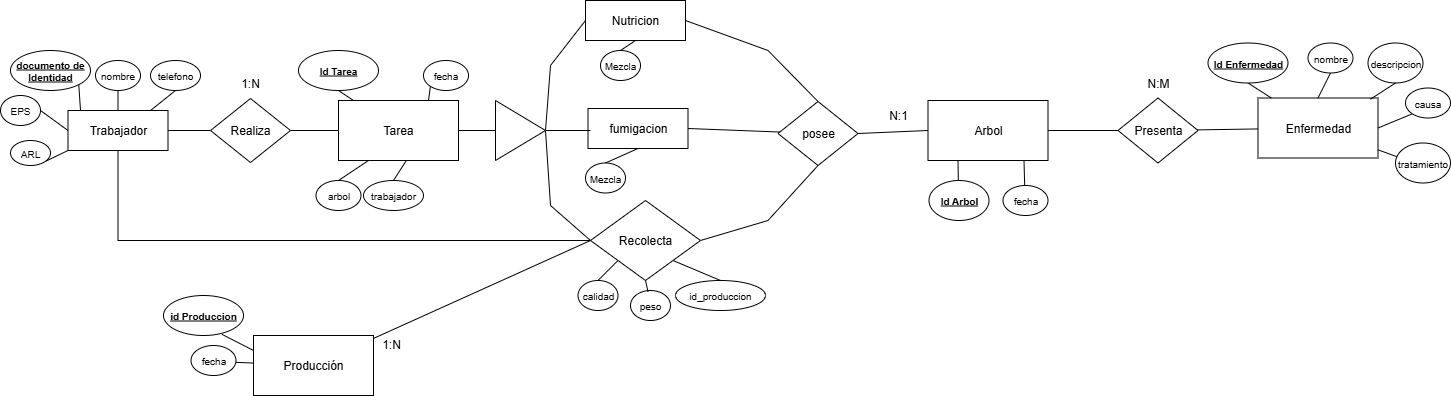

The diagram above was exported from draw.io. Its source (the exported page's mxGraphModel, read from the mxfile embedded in the PNG):
<mxGraphModel dx="1642" dy="1340" grid="1" gridSize="10" guides="1" tooltips="1" connect="1" arrows="1" fold="1" page="1" pageScale="1" pageWidth="827" pageHeight="1169" math="0" shadow="0">
  <root>
    <mxCell id="0" />
    <mxCell id="1" parent="0" />
    <mxCell id="vQ4SdBYQz_ni_Vs381o3-208" value="" style="group" parent="1" vertex="1" connectable="0">
      <mxGeometry x="80" y="180" width="200" height="115" as="geometry" />
    </mxCell>
    <mxCell id="vQ4SdBYQz_ni_Vs381o3-209" value="Trabajador" style="rounded=0;whiteSpace=wrap;html=1;" parent="vQ4SdBYQz_ni_Vs381o3-208" vertex="1">
      <mxGeometry x="67.5" y="60" width="100" height="40" as="geometry" />
    </mxCell>
    <mxCell id="vQ4SdBYQz_ni_Vs381o3-210" value="d&lt;span style=&quot;background-color: transparent; color: light-dark(rgb(0, 0, 0), rgb(255, 255, 255));&quot;&gt;ocumento de Identidad&lt;/span&gt;" style="ellipse;whiteSpace=wrap;html=1;fontSize=10;fontStyle=5;rounded=0;" parent="vQ4SdBYQz_ni_Vs381o3-208" vertex="1">
      <mxGeometry x="10" width="80" height="40" as="geometry" />
    </mxCell>
    <mxCell id="vQ4SdBYQz_ni_Vs381o3-211" style="rounded=0;orthogonalLoop=1;jettySize=auto;html=1;exitX=0.5;exitY=1;exitDx=0;exitDy=0;entryX=0.5;entryY=0;entryDx=0;entryDy=0;endArrow=none;endFill=0;" parent="vQ4SdBYQz_ni_Vs381o3-208" source="vQ4SdBYQz_ni_Vs381o3-212" target="vQ4SdBYQz_ni_Vs381o3-209" edge="1">
      <mxGeometry relative="1" as="geometry" />
    </mxCell>
    <mxCell id="vQ4SdBYQz_ni_Vs381o3-212" value="nombre" style="ellipse;whiteSpace=wrap;html=1;fontSize=10;rounded=0;" parent="vQ4SdBYQz_ni_Vs381o3-208" vertex="1">
      <mxGeometry x="95" y="10" width="45" height="30" as="geometry" />
    </mxCell>
    <mxCell id="vQ4SdBYQz_ni_Vs381o3-213" style="rounded=0;orthogonalLoop=1;jettySize=auto;html=1;exitX=0.5;exitY=1;exitDx=0;exitDy=0;entryX=1;entryY=0;entryDx=0;entryDy=0;endArrow=none;endFill=0;" parent="vQ4SdBYQz_ni_Vs381o3-208" source="vQ4SdBYQz_ni_Vs381o3-214" target="vQ4SdBYQz_ni_Vs381o3-209" edge="1">
      <mxGeometry relative="1" as="geometry">
        <Array as="points">
          <mxPoint x="150" y="60" />
        </Array>
      </mxGeometry>
    </mxCell>
    <mxCell id="vQ4SdBYQz_ni_Vs381o3-214" value="telefono" style="ellipse;whiteSpace=wrap;html=1;fontSize=10;rounded=0;" parent="vQ4SdBYQz_ni_Vs381o3-208" vertex="1">
      <mxGeometry x="150" y="10" width="50" height="30" as="geometry" />
    </mxCell>
    <mxCell id="vQ4SdBYQz_ni_Vs381o3-215" style="rounded=0;orthogonalLoop=1;jettySize=auto;html=1;exitX=1;exitY=0.5;exitDx=0;exitDy=0;entryX=0;entryY=0.5;entryDx=0;entryDy=0;endArrow=none;endFill=0;" parent="vQ4SdBYQz_ni_Vs381o3-208" source="vQ4SdBYQz_ni_Vs381o3-216" target="vQ4SdBYQz_ni_Vs381o3-209" edge="1">
      <mxGeometry relative="1" as="geometry" />
    </mxCell>
    <mxCell id="vQ4SdBYQz_ni_Vs381o3-216" value="EPS" style="ellipse;whiteSpace=wrap;html=1;fontSize=10;rounded=0;" parent="vQ4SdBYQz_ni_Vs381o3-208" vertex="1">
      <mxGeometry y="45" width="40" height="30" as="geometry" />
    </mxCell>
    <mxCell id="vQ4SdBYQz_ni_Vs381o3-217" style="rounded=0;orthogonalLoop=1;jettySize=auto;html=1;exitX=1;exitY=1;exitDx=0;exitDy=0;entryX=0;entryY=1;entryDx=0;entryDy=0;endArrow=none;endFill=0;" parent="vQ4SdBYQz_ni_Vs381o3-208" source="vQ4SdBYQz_ni_Vs381o3-218" target="vQ4SdBYQz_ni_Vs381o3-209" edge="1">
      <mxGeometry relative="1" as="geometry" />
    </mxCell>
    <mxCell id="vQ4SdBYQz_ni_Vs381o3-218" value="ARL" style="ellipse;whiteSpace=wrap;html=1;fontSize=10;rounded=0;" parent="vQ4SdBYQz_ni_Vs381o3-208" vertex="1">
      <mxGeometry x="10" y="90" width="40" height="25" as="geometry" />
    </mxCell>
    <mxCell id="vQ4SdBYQz_ni_Vs381o3-219" style="rounded=0;orthogonalLoop=1;jettySize=auto;html=1;exitX=1;exitY=1;exitDx=0;exitDy=0;endArrow=none;endFill=0;" parent="vQ4SdBYQz_ni_Vs381o3-208" source="vQ4SdBYQz_ni_Vs381o3-210" edge="1">
      <mxGeometry relative="1" as="geometry">
        <mxPoint x="80" y="60" as="targetPoint" />
      </mxGeometry>
    </mxCell>
    <mxCell id="vQ4SdBYQz_ni_Vs381o3-252" value="" style="edgeStyle=orthogonalEdgeStyle;rounded=0;orthogonalLoop=1;jettySize=auto;html=1;endArrow=none;endFill=0;" parent="1" source="vQ4SdBYQz_ni_Vs381o3-209" target="vQ4SdBYQz_ni_Vs381o3-247" edge="1">
      <mxGeometry relative="1" as="geometry" />
    </mxCell>
    <mxCell id="vQ4SdBYQz_ni_Vs381o3-289" value="Producción" style="rounded=0;whiteSpace=wrap;html=1;" parent="1" vertex="1">
      <mxGeometry x="333" y="465" width="120" height="60" as="geometry" />
    </mxCell>
    <mxCell id="vQ4SdBYQz_ni_Vs381o3-290" style="edgeStyle=none;orthogonalLoop=1;jettySize=auto;html=1;exitX=0.73;exitY=0.97;exitDx=0;exitDy=0;entryX=0;entryY=0.25;entryDx=0;entryDy=0;endArrow=none;endFill=0;exitPerimeter=0;" parent="1" source="vQ4SdBYQz_ni_Vs381o3-291" target="vQ4SdBYQz_ni_Vs381o3-289" edge="1">
      <mxGeometry relative="1" as="geometry" />
    </mxCell>
    <mxCell id="vQ4SdBYQz_ni_Vs381o3-291" value="id Produccion" style="ellipse;whiteSpace=wrap;html=1;fontSize=10;fontStyle=5;rounded=0;" parent="1" vertex="1">
      <mxGeometry x="243" y="425" width="80" height="40" as="geometry" />
    </mxCell>
    <mxCell id="vQ4SdBYQz_ni_Vs381o3-292" style="edgeStyle=none;orthogonalLoop=1;jettySize=auto;html=1;exitX=0;exitY=0.5;exitDx=0;exitDy=0;endArrow=none;endFill=0;" parent="1" source="vQ4SdBYQz_ni_Vs381o3-293" target="vQ4SdBYQz_ni_Vs381o3-289" edge="1">
      <mxGeometry relative="1" as="geometry" />
    </mxCell>
    <mxCell id="vQ4SdBYQz_ni_Vs381o3-293" value="fecha" style="ellipse;whiteSpace=wrap;html=1;fontSize=10;rounded=0;" parent="1" vertex="1">
      <mxGeometry x="270.5" y="475" width="45" height="30" as="geometry" />
    </mxCell>
    <mxCell id="vQ4SdBYQz_ni_Vs381o3-294" style="rounded=0;orthogonalLoop=1;jettySize=auto;html=1;exitX=0;exitY=0.5;exitDx=0;exitDy=0;endArrow=none;endFill=0;" parent="1" source="OYs_W64zC97QbJsc_FRA-18" target="vQ4SdBYQz_ni_Vs381o3-289" edge="1">
      <mxGeometry relative="1" as="geometry">
        <mxPoint x="620" y="415" as="sourcePoint" />
      </mxGeometry>
    </mxCell>
    <mxCell id="ohsyCrkkCgmg1Yaq4DCs-3" style="rounded=0;orthogonalLoop=1;jettySize=auto;html=1;exitX=0.5;exitY=1;exitDx=0;exitDy=0;entryX=0.5;entryY=0;entryDx=0;entryDy=0;endArrow=none;endFill=0;" parent="1" source="vQ4SdBYQz_ni_Vs381o3-221" target="ohsyCrkkCgmg1Yaq4DCs-2" edge="1">
      <mxGeometry relative="1" as="geometry" />
    </mxCell>
    <mxCell id="vQ4SdBYQz_ni_Vs381o3-221" value="Nutricion" style="rounded=0;whiteSpace=wrap;html=1;" parent="1" vertex="1">
      <mxGeometry x="665" y="130" width="100" height="40" as="geometry" />
    </mxCell>
    <mxCell id="ohsyCrkkCgmg1Yaq4DCs-4" style="rounded=0;orthogonalLoop=1;jettySize=auto;html=1;exitX=0.5;exitY=1;exitDx=0;exitDy=0;entryX=0.5;entryY=0;entryDx=0;entryDy=0;endArrow=none;endFill=0;" parent="1" source="vQ4SdBYQz_ni_Vs381o3-222" target="ohsyCrkkCgmg1Yaq4DCs-1" edge="1">
      <mxGeometry relative="1" as="geometry" />
    </mxCell>
    <mxCell id="vQ4SdBYQz_ni_Vs381o3-222" value="fumigacion" style="rounded=0;whiteSpace=wrap;html=1;" parent="1" vertex="1">
      <mxGeometry x="667.5" y="238" width="100" height="40" as="geometry" />
    </mxCell>
    <mxCell id="vQ4SdBYQz_ni_Vs381o3-243" value="peso" style="ellipse;whiteSpace=wrap;html=1;fontSize=10;rounded=0;" parent="1" vertex="1">
      <mxGeometry x="710" y="420" width="40" height="30" as="geometry" />
    </mxCell>
    <mxCell id="vQ4SdBYQz_ni_Vs381o3-244" value="calidad" style="ellipse;whiteSpace=wrap;html=1;fontSize=10;rounded=0;" parent="1" vertex="1">
      <mxGeometry x="657.5" y="410" width="40" height="30" as="geometry" />
    </mxCell>
    <mxCell id="vQ4SdBYQz_ni_Vs381o3-261" value="posee" style="rhombus;whiteSpace=wrap;html=1;rounded=0;" parent="1" vertex="1">
      <mxGeometry x="857.5" y="231" width="80" height="64" as="geometry" />
    </mxCell>
    <mxCell id="vQ4SdBYQz_ni_Vs381o3-262" style="rounded=0;orthogonalLoop=1;jettySize=auto;html=1;exitX=1;exitY=0.5;exitDx=0;exitDy=0;entryX=0.5;entryY=0;entryDx=0;entryDy=0;endArrow=none;endFill=0;" parent="1" source="vQ4SdBYQz_ni_Vs381o3-221" target="vQ4SdBYQz_ni_Vs381o3-261" edge="1">
      <mxGeometry relative="1" as="geometry">
        <Array as="points">
          <mxPoint x="847.5" y="180" />
        </Array>
      </mxGeometry>
    </mxCell>
    <mxCell id="vQ4SdBYQz_ni_Vs381o3-263" style="rounded=0;orthogonalLoop=1;jettySize=auto;html=1;exitX=1;exitY=0.5;exitDx=0;exitDy=0;endArrow=none;endFill=0;" parent="1" source="vQ4SdBYQz_ni_Vs381o3-222" target="vQ4SdBYQz_ni_Vs381o3-261" edge="1">
      <mxGeometry relative="1" as="geometry" />
    </mxCell>
    <mxCell id="vQ4SdBYQz_ni_Vs381o3-264" style="rounded=0;orthogonalLoop=1;jettySize=auto;html=1;exitX=1;exitY=0.5;exitDx=0;exitDy=0;entryX=0.5;entryY=1;entryDx=0;entryDy=0;endArrow=none;endFill=0;" parent="1" source="OYs_W64zC97QbJsc_FRA-18" target="vQ4SdBYQz_ni_Vs381o3-261" edge="1">
      <mxGeometry relative="1" as="geometry">
        <Array as="points">
          <mxPoint x="847.5" y="350" />
        </Array>
        <mxPoint x="767.5" y="380" as="sourcePoint" />
      </mxGeometry>
    </mxCell>
    <mxCell id="vQ4SdBYQz_ni_Vs381o3-265" value="N:1" style="text;html=1;align=center;verticalAlign=middle;whiteSpace=wrap;rounded=0;" parent="1" vertex="1">
      <mxGeometry x="947.5" y="230" width="60" height="30" as="geometry" />
    </mxCell>
    <mxCell id="vQ4SdBYQz_ni_Vs381o3-266" value="" style="group" parent="1" vertex="1" connectable="0">
      <mxGeometry x="1007.5" y="230" width="120" height="120" as="geometry" />
    </mxCell>
    <mxCell id="vQ4SdBYQz_ni_Vs381o3-267" value="Arbol" style="rounded=0;whiteSpace=wrap;html=1;" parent="vQ4SdBYQz_ni_Vs381o3-266" vertex="1">
      <mxGeometry width="120" height="60" as="geometry" />
    </mxCell>
    <mxCell id="vQ4SdBYQz_ni_Vs381o3-268" style="edgeStyle=none;orthogonalLoop=1;jettySize=auto;html=1;exitX=0.5;exitY=1;exitDx=0;exitDy=0;endArrow=none;endFill=0;" parent="vQ4SdBYQz_ni_Vs381o3-266" source="vQ4SdBYQz_ni_Vs381o3-269" edge="1">
      <mxGeometry relative="1" as="geometry">
        <mxPoint x="30" y="60" as="targetPoint" />
      </mxGeometry>
    </mxCell>
    <mxCell id="vQ4SdBYQz_ni_Vs381o3-269" value="Id Arbol" style="ellipse;whiteSpace=wrap;html=1;fontSize=10;fontStyle=5;rounded=0;" parent="vQ4SdBYQz_ni_Vs381o3-266" vertex="1">
      <mxGeometry x="1" y="80" width="60" height="40" as="geometry" />
    </mxCell>
    <mxCell id="vQ4SdBYQz_ni_Vs381o3-270" style="edgeStyle=none;orthogonalLoop=1;jettySize=auto;html=1;exitX=0.5;exitY=1;exitDx=0;exitDy=0;endArrow=none;endFill=0;" parent="vQ4SdBYQz_ni_Vs381o3-266" source="vQ4SdBYQz_ni_Vs381o3-271" edge="1">
      <mxGeometry relative="1" as="geometry">
        <mxPoint x="96" y="60" as="targetPoint" />
      </mxGeometry>
    </mxCell>
    <mxCell id="vQ4SdBYQz_ni_Vs381o3-271" value="fecha" style="ellipse;whiteSpace=wrap;html=1;fontSize=10;rounded=0;" parent="vQ4SdBYQz_ni_Vs381o3-266" vertex="1">
      <mxGeometry x="75" y="85" width="45" height="30" as="geometry" />
    </mxCell>
    <mxCell id="vQ4SdBYQz_ni_Vs381o3-272" style="rounded=0;orthogonalLoop=1;jettySize=auto;html=1;exitX=0;exitY=0.5;exitDx=0;exitDy=0;entryX=1;entryY=0.5;entryDx=0;entryDy=0;endArrow=none;endFill=0;" parent="1" source="vQ4SdBYQz_ni_Vs381o3-267" target="vQ4SdBYQz_ni_Vs381o3-261" edge="1">
      <mxGeometry relative="1" as="geometry" />
    </mxCell>
    <mxCell id="vQ4SdBYQz_ni_Vs381o3-273" value="" style="group" parent="1" vertex="1" connectable="0">
      <mxGeometry x="1287.5" y="172.5" width="242.5" height="140" as="geometry" />
    </mxCell>
    <mxCell id="vQ4SdBYQz_ni_Vs381o3-274" value="Enfermedad" style="rounded=0;whiteSpace=wrap;html=1;" parent="vQ4SdBYQz_ni_Vs381o3-273" vertex="1">
      <mxGeometry x="50" y="55" width="120" height="60" as="geometry" />
    </mxCell>
    <mxCell id="vQ4SdBYQz_ni_Vs381o3-275" style="edgeStyle=none;orthogonalLoop=1;jettySize=auto;html=1;exitX=0.5;exitY=1;exitDx=0;exitDy=0;endArrow=none;endFill=0;" parent="vQ4SdBYQz_ni_Vs381o3-273" source="vQ4SdBYQz_ni_Vs381o3-276" target="vQ4SdBYQz_ni_Vs381o3-274" edge="1">
      <mxGeometry relative="1" as="geometry" />
    </mxCell>
    <mxCell id="vQ4SdBYQz_ni_Vs381o3-276" value="Id Enfermedad" style="ellipse;whiteSpace=wrap;html=1;fontSize=10;fontStyle=5;rounded=0;" parent="vQ4SdBYQz_ni_Vs381o3-273" vertex="1">
      <mxGeometry width="80" height="40" as="geometry" />
    </mxCell>
    <mxCell id="vQ4SdBYQz_ni_Vs381o3-277" style="edgeStyle=none;orthogonalLoop=1;jettySize=auto;html=1;exitX=0.5;exitY=1;exitDx=0;exitDy=0;entryX=0.5;entryY=0;entryDx=0;entryDy=0;endArrow=none;endFill=0;" parent="vQ4SdBYQz_ni_Vs381o3-273" source="vQ4SdBYQz_ni_Vs381o3-278" target="vQ4SdBYQz_ni_Vs381o3-274" edge="1">
      <mxGeometry relative="1" as="geometry" />
    </mxCell>
    <mxCell id="vQ4SdBYQz_ni_Vs381o3-278" value="nombre" style="ellipse;whiteSpace=wrap;html=1;fontSize=10;rounded=0;" parent="vQ4SdBYQz_ni_Vs381o3-273" vertex="1">
      <mxGeometry x="100" width="45" height="30" as="geometry" />
    </mxCell>
    <mxCell id="vQ4SdBYQz_ni_Vs381o3-279" value="descripcion" style="ellipse;whiteSpace=wrap;html=1;fontSize=10;rounded=0;" parent="vQ4SdBYQz_ni_Vs381o3-273" vertex="1">
      <mxGeometry x="160" width="55" height="40" as="geometry" />
    </mxCell>
    <mxCell id="vQ4SdBYQz_ni_Vs381o3-280" style="edgeStyle=none;orthogonalLoop=1;jettySize=auto;html=1;exitX=0;exitY=1;exitDx=0;exitDy=0;entryX=1;entryY=0.5;entryDx=0;entryDy=0;endArrow=none;endFill=0;" parent="vQ4SdBYQz_ni_Vs381o3-273" source="vQ4SdBYQz_ni_Vs381o3-281" target="vQ4SdBYQz_ni_Vs381o3-274" edge="1">
      <mxGeometry relative="1" as="geometry" />
    </mxCell>
    <mxCell id="vQ4SdBYQz_ni_Vs381o3-281" value="causa" style="ellipse;whiteSpace=wrap;html=1;fontSize=10;rounded=0;" parent="vQ4SdBYQz_ni_Vs381o3-273" vertex="1">
      <mxGeometry x="197.5" y="45" width="45" height="30" as="geometry" />
    </mxCell>
    <mxCell id="vQ4SdBYQz_ni_Vs381o3-282" style="edgeStyle=none;orthogonalLoop=1;jettySize=auto;html=1;exitX=0;exitY=0.5;exitDx=0;exitDy=0;endArrow=none;endFill=0;" parent="vQ4SdBYQz_ni_Vs381o3-273" target="vQ4SdBYQz_ni_Vs381o3-274" edge="1">
      <mxGeometry relative="1" as="geometry">
        <mxPoint x="192.5" y="115" as="sourcePoint" />
      </mxGeometry>
    </mxCell>
    <mxCell id="vQ4SdBYQz_ni_Vs381o3-283" value="tratamiento" style="ellipse;whiteSpace=wrap;html=1;fontSize=10;rounded=0;" parent="vQ4SdBYQz_ni_Vs381o3-273" vertex="1">
      <mxGeometry x="187.5" y="100" width="55" height="40" as="geometry" />
    </mxCell>
    <mxCell id="vQ4SdBYQz_ni_Vs381o3-284" style="edgeStyle=none;orthogonalLoop=1;jettySize=auto;html=1;exitX=0.5;exitY=1;exitDx=0;exitDy=0;entryX=0.937;entryY=0.02;entryDx=0;entryDy=0;entryPerimeter=0;endArrow=none;endFill=0;" parent="vQ4SdBYQz_ni_Vs381o3-273" source="vQ4SdBYQz_ni_Vs381o3-279" target="vQ4SdBYQz_ni_Vs381o3-274" edge="1">
      <mxGeometry relative="1" as="geometry" />
    </mxCell>
    <mxCell id="vQ4SdBYQz_ni_Vs381o3-285" value="Presenta" style="rhombus;whiteSpace=wrap;html=1;rounded=0;" parent="1" vertex="1">
      <mxGeometry x="1197.5" y="227.5" width="80" height="65" as="geometry" />
    </mxCell>
    <mxCell id="vQ4SdBYQz_ni_Vs381o3-286" value="" style="edgeStyle=none;orthogonalLoop=1;jettySize=auto;html=1;endArrow=none;endFill=0;" parent="1" source="vQ4SdBYQz_ni_Vs381o3-274" target="vQ4SdBYQz_ni_Vs381o3-285" edge="1">
      <mxGeometry relative="1" as="geometry" />
    </mxCell>
    <mxCell id="vQ4SdBYQz_ni_Vs381o3-287" value="N:M" style="text;html=1;align=center;verticalAlign=middle;whiteSpace=wrap;rounded=0;" parent="1" vertex="1">
      <mxGeometry x="1207.5" y="197.5" width="60" height="30" as="geometry" />
    </mxCell>
    <mxCell id="vQ4SdBYQz_ni_Vs381o3-288" style="rounded=0;orthogonalLoop=1;jettySize=auto;html=1;exitX=1;exitY=0.5;exitDx=0;exitDy=0;endArrow=none;endFill=0;" parent="1" source="vQ4SdBYQz_ni_Vs381o3-267" target="vQ4SdBYQz_ni_Vs381o3-285" edge="1">
      <mxGeometry relative="1" as="geometry" />
    </mxCell>
    <mxCell id="vQ4SdBYQz_ni_Vs381o3-315" style="rounded=0;orthogonalLoop=1;jettySize=auto;html=1;exitX=1;exitY=0.5;exitDx=0;exitDy=0;entryX=0;entryY=0.5;entryDx=0;entryDy=0;endArrow=none;endFill=0;" parent="1" source="vQ4SdBYQz_ni_Vs381o3-312" target="vQ4SdBYQz_ni_Vs381o3-221" edge="1">
      <mxGeometry relative="1" as="geometry">
        <Array as="points">
          <mxPoint x="630" y="195" />
        </Array>
      </mxGeometry>
    </mxCell>
    <mxCell id="vQ4SdBYQz_ni_Vs381o3-316" style="edgeStyle=orthogonalEdgeStyle;rounded=0;orthogonalLoop=1;jettySize=auto;html=1;exitX=1;exitY=0.5;exitDx=0;exitDy=0;endArrow=none;endFill=0;" parent="1" source="vQ4SdBYQz_ni_Vs381o3-312" edge="1">
      <mxGeometry relative="1" as="geometry">
        <mxPoint x="670" y="260" as="targetPoint" />
      </mxGeometry>
    </mxCell>
    <mxCell id="vQ4SdBYQz_ni_Vs381o3-317" style="rounded=0;orthogonalLoop=1;jettySize=auto;html=1;exitX=1;exitY=0.5;exitDx=0;exitDy=0;entryX=0;entryY=0.5;entryDx=0;entryDy=0;endArrow=none;endFill=0;" parent="1" source="vQ4SdBYQz_ni_Vs381o3-312" target="OYs_W64zC97QbJsc_FRA-18" edge="1">
      <mxGeometry relative="1" as="geometry">
        <Array as="points">
          <mxPoint x="630" y="335" />
        </Array>
        <mxPoint x="667.5" y="380" as="targetPoint" />
      </mxGeometry>
    </mxCell>
    <mxCell id="ohsyCrkkCgmg1Yaq4DCs-1" value="Mezcla" style="ellipse;whiteSpace=wrap;html=1;fontSize=10;rounded=0;" parent="1" vertex="1">
      <mxGeometry x="665" y="292.5" width="40" height="30" as="geometry" />
    </mxCell>
    <mxCell id="ohsyCrkkCgmg1Yaq4DCs-2" value="Mezcla" style="ellipse;whiteSpace=wrap;html=1;fontSize=10;rounded=0;" parent="1" vertex="1">
      <mxGeometry x="680" y="180" width="40" height="30" as="geometry" />
    </mxCell>
    <mxCell id="OYs_W64zC97QbJsc_FRA-21" style="rounded=0;orthogonalLoop=1;jettySize=auto;html=1;exitX=0;exitY=1;exitDx=0;exitDy=0;entryX=0.5;entryY=0;entryDx=0;entryDy=0;endArrow=none;endFill=0;" edge="1" parent="1" source="OYs_W64zC97QbJsc_FRA-18" target="vQ4SdBYQz_ni_Vs381o3-244">
      <mxGeometry relative="1" as="geometry" />
    </mxCell>
    <mxCell id="OYs_W64zC97QbJsc_FRA-24" style="rounded=0;orthogonalLoop=1;jettySize=auto;html=1;exitX=1;exitY=1;exitDx=0;exitDy=0;entryX=0.5;entryY=0;entryDx=0;entryDy=0;endArrow=none;endFill=0;" edge="1" parent="1" source="OYs_W64zC97QbJsc_FRA-18" target="OYs_W64zC97QbJsc_FRA-19">
      <mxGeometry relative="1" as="geometry" />
    </mxCell>
    <mxCell id="OYs_W64zC97QbJsc_FRA-18" value="Recolecta" style="rhombus;whiteSpace=wrap;html=1;" vertex="1" parent="1">
      <mxGeometry x="670" y="330" width="110" height="80" as="geometry" />
    </mxCell>
    <mxCell id="OYs_W64zC97QbJsc_FRA-19" value="id_produccion" style="ellipse;whiteSpace=wrap;html=1;fontSize=10;rounded=0;" vertex="1" parent="1">
      <mxGeometry x="755" y="410" width="90" height="30" as="geometry" />
    </mxCell>
    <mxCell id="vQ4SdBYQz_ni_Vs381o3-311" style="edgeStyle=orthogonalEdgeStyle;rounded=0;orthogonalLoop=1;jettySize=auto;html=1;exitX=1;exitY=0.5;exitDx=0;exitDy=0;entryX=0;entryY=0.5;entryDx=0;entryDy=0;endArrow=none;endFill=0;" parent="1" source="vQ4SdBYQz_ni_Vs381o3-247" target="vQ4SdBYQz_ni_Vs381o3-298" edge="1">
      <mxGeometry relative="1" as="geometry" />
    </mxCell>
    <mxCell id="vQ4SdBYQz_ni_Vs381o3-247" value="Realiza" style="rhombus;whiteSpace=wrap;html=1;rounded=0;" parent="1" vertex="1">
      <mxGeometry x="290" y="228" width="80" height="64" as="geometry" />
    </mxCell>
    <mxCell id="vQ4SdBYQz_ni_Vs381o3-249" value="1:N" style="text;html=1;align=center;verticalAlign=middle;whiteSpace=wrap;rounded=0;" parent="1" vertex="1">
      <mxGeometry x="300" y="198" width="60" height="30" as="geometry" />
    </mxCell>
    <mxCell id="vQ4SdBYQz_ni_Vs381o3-251" value="1:N" style="text;html=1;align=center;verticalAlign=middle;whiteSpace=wrap;rounded=0;" parent="1" vertex="1">
      <mxGeometry x="441" y="459" width="60" height="30" as="geometry" />
    </mxCell>
    <mxCell id="vQ4SdBYQz_ni_Vs381o3-314" style="edgeStyle=orthogonalEdgeStyle;rounded=0;orthogonalLoop=1;jettySize=auto;html=1;exitX=1;exitY=0.5;exitDx=0;exitDy=0;entryX=0;entryY=0.5;entryDx=0;entryDy=0;endArrow=none;endFill=0;" parent="1" source="vQ4SdBYQz_ni_Vs381o3-298" target="vQ4SdBYQz_ni_Vs381o3-312" edge="1">
      <mxGeometry relative="1" as="geometry" />
    </mxCell>
    <mxCell id="vQ4SdBYQz_ni_Vs381o3-298" value="Tarea" style="rounded=0;whiteSpace=wrap;html=1;" parent="1" vertex="1">
      <mxGeometry x="418" y="230" width="120" height="60" as="geometry" />
    </mxCell>
    <mxCell id="vQ4SdBYQz_ni_Vs381o3-299" style="edgeStyle=none;orthogonalLoop=1;jettySize=auto;html=1;exitX=0.5;exitY=1;exitDx=0;exitDy=0;endArrow=none;endFill=0;" parent="1" source="vQ4SdBYQz_ni_Vs381o3-300" target="vQ4SdBYQz_ni_Vs381o3-298" edge="1">
      <mxGeometry relative="1" as="geometry" />
    </mxCell>
    <mxCell id="vQ4SdBYQz_ni_Vs381o3-300" value="Id Tarea" style="ellipse;whiteSpace=wrap;html=1;fontSize=10;fontStyle=5;rounded=0;" parent="1" vertex="1">
      <mxGeometry x="378" y="180" width="80" height="40" as="geometry" />
    </mxCell>
    <mxCell id="vQ4SdBYQz_ni_Vs381o3-303" style="edgeStyle=none;orthogonalLoop=1;jettySize=auto;html=1;exitX=0;exitY=1;exitDx=0;exitDy=0;entryX=0.75;entryY=0;entryDx=0;entryDy=0;endArrow=none;endFill=0;" parent="1" source="vQ4SdBYQz_ni_Vs381o3-304" target="vQ4SdBYQz_ni_Vs381o3-298" edge="1">
      <mxGeometry relative="1" as="geometry" />
    </mxCell>
    <mxCell id="vQ4SdBYQz_ni_Vs381o3-304" value="fecha" style="ellipse;whiteSpace=wrap;html=1;fontSize=10;rounded=0;" parent="1" vertex="1">
      <mxGeometry x="503" y="190" width="45" height="30" as="geometry" />
    </mxCell>
    <mxCell id="vQ4SdBYQz_ni_Vs381o3-305" style="edgeStyle=none;orthogonalLoop=1;jettySize=auto;html=1;exitX=0.5;exitY=0;exitDx=0;exitDy=0;entryX=0.562;entryY=1.01;entryDx=0;entryDy=0;endArrow=none;endFill=0;entryPerimeter=0;" parent="1" source="vQ4SdBYQz_ni_Vs381o3-306" target="vQ4SdBYQz_ni_Vs381o3-298" edge="1">
      <mxGeometry relative="1" as="geometry" />
    </mxCell>
    <mxCell id="vQ4SdBYQz_ni_Vs381o3-306" value="trabajador" style="ellipse;whiteSpace=wrap;html=1;fontSize=10;rounded=0;" parent="1" vertex="1">
      <mxGeometry x="443" y="310" width="60" height="30" as="geometry" />
    </mxCell>
    <mxCell id="vQ4SdBYQz_ni_Vs381o3-307" value="arbol" style="ellipse;whiteSpace=wrap;html=1;fontSize=10;rounded=0;" parent="1" vertex="1">
      <mxGeometry x="395.5" y="310" width="45" height="30" as="geometry" />
    </mxCell>
    <mxCell id="vQ4SdBYQz_ni_Vs381o3-308" style="edgeStyle=none;orthogonalLoop=1;jettySize=auto;html=1;endArrow=none;endFill=0;entryX=0.25;entryY=1;entryDx=0;entryDy=0;" parent="1" target="vQ4SdBYQz_ni_Vs381o3-298" edge="1">
      <mxGeometry relative="1" as="geometry">
        <mxPoint x="518" y="290" as="targetPoint" />
        <mxPoint x="418" y="310" as="sourcePoint" />
      </mxGeometry>
    </mxCell>
    <mxCell id="vQ4SdBYQz_ni_Vs381o3-312" value="" style="triangle;whiteSpace=wrap;html=1;" parent="1" vertex="1">
      <mxGeometry x="575" y="230" width="50" height="60" as="geometry" />
    </mxCell>
    <mxCell id="OYs_W64zC97QbJsc_FRA-20" style="edgeStyle=orthogonalEdgeStyle;rounded=0;orthogonalLoop=1;jettySize=auto;html=1;exitX=0.5;exitY=1;exitDx=0;exitDy=0;entryX=0;entryY=0.5;entryDx=0;entryDy=0;endArrow=none;endFill=0;" edge="1" parent="1" source="vQ4SdBYQz_ni_Vs381o3-209" target="OYs_W64zC97QbJsc_FRA-18">
      <mxGeometry relative="1" as="geometry" />
    </mxCell>
    <mxCell id="OYs_W64zC97QbJsc_FRA-22" style="rounded=0;orthogonalLoop=1;jettySize=auto;html=1;exitX=0.5;exitY=1;exitDx=0;exitDy=0;entryX=0.438;entryY=0.047;entryDx=0;entryDy=0;entryPerimeter=0;endArrow=none;endFill=0;" edge="1" parent="1" source="OYs_W64zC97QbJsc_FRA-18" target="vQ4SdBYQz_ni_Vs381o3-243">
      <mxGeometry relative="1" as="geometry" />
    </mxCell>
  </root>
</mxGraphModel>